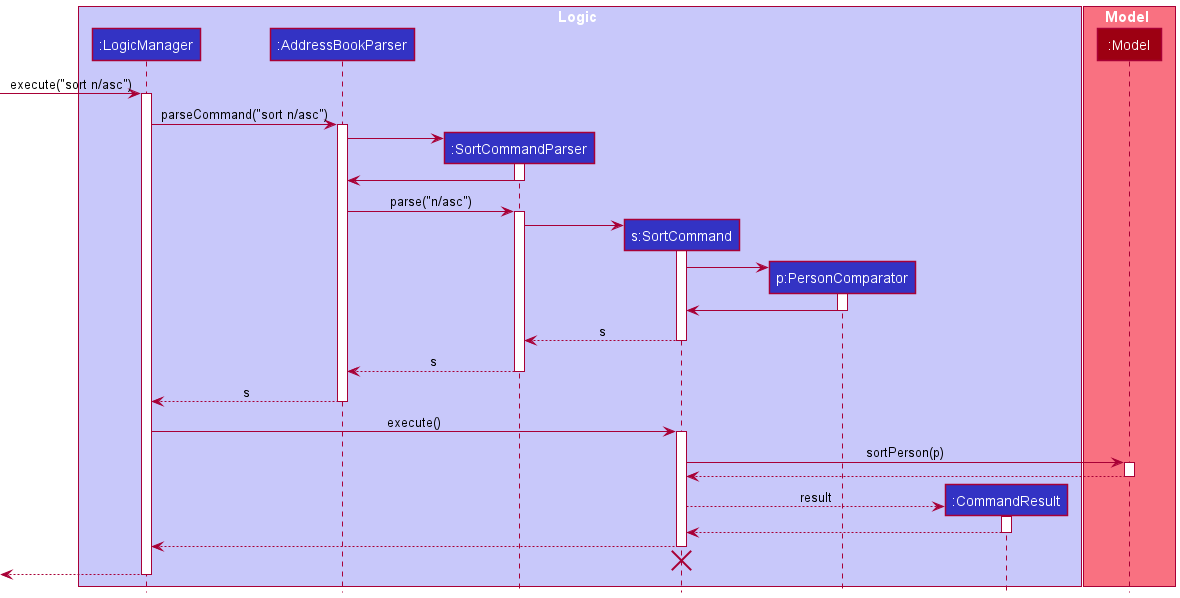

The diagram above was rendered by PlantUML. Its source (embedded in the PNG):
@startuml
!include style.puml

box Logic LOGIC_COLOR_T1
participant ":LogicManager" as LogicManager LOGIC_COLOR
participant ":AddressBookParser" as AddressBookParser LOGIC_COLOR
participant ":SortCommandParser" as SortCommandParser LOGIC_COLOR
participant "s:SortCommand" as SortCommand LOGIC_COLOR
participant "p:PersonComparator" as PersonComparator LOGIC_COLOR
participant ":CommandResult" as CommandResult LOGIC_COLOR
end box

box Model MODEL_COLOR_T1
participant ":Model" as Model MODEL_COLOR
end box

[-> LogicManager : execute("sort n/asc")
activate LogicManager

LogicManager -> AddressBookParser : parseCommand("sort n/asc")
activate AddressBookParser

create SortCommandParser
AddressBookParser -> SortCommandParser
activate SortCommandParser

SortCommandParser -> AddressBookParser
deactivate SortCommandParser

AddressBookParser -> SortCommandParser : parse("n/asc")
activate SortCommandParser

create SortCommand
SortCommandParser -> SortCommand
activate SortCommand

create PersonComparator
SortCommand -> PersonComparator
activate PersonComparator

PersonComparator -> SortCommand
deactivate PersonComparator

SortCommand --> SortCommandParser: s
deactivate SortCommand

SortCommandParser --> AddressBookParser: s
deactivate SortCommandParser

AddressBookParser --> LogicManager : s
deactivate AddressBookParser

LogicManager -> SortCommand : execute()
activate SortCommand

SortCommand -> Model : sortPerson(p)
activate Model

Model --> SortCommand
deactivate Model

create CommandResult
SortCommand --> CommandResult : result
activate CommandResult

CommandResult --> SortCommand
deactivate CommandResult

SortCommand --> LogicManager
deactivate SortCommand

SortCommand -[hidden]-> LogicManager
destroy SortCommand

[<--LogicManager
deactivate LogicManager
@enduml